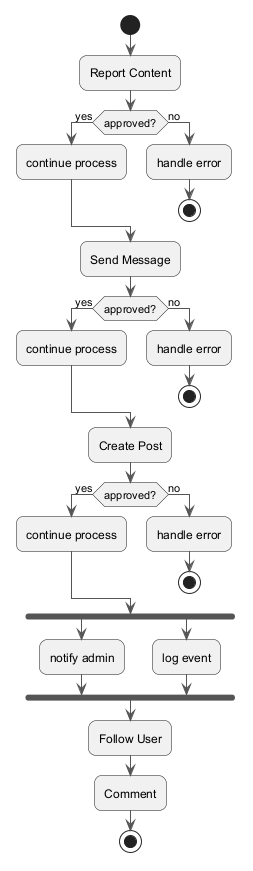

The diagram above was rendered by PlantUML. Its source (embedded in the PNG):
@startuml
skinparam backgroundColor #FFFFFF
skinparam roundCorner 15
skinparam ArrowColor #555555
start
:Report Content;
if (approved?) then (yes)
:continue process;
else (no)
:handle error;
stop
endif
:Send Message;
if (approved?) then (yes)
:continue process;
else (no)
:handle error;
stop
endif
:Create Post;
if (approved?) then (yes)
:continue process;
else (no)
:handle error;
stop
endif
fork
:notify admin;
fork again
:log event;
end fork
:Follow User;
:Comment;
stop
@enduml